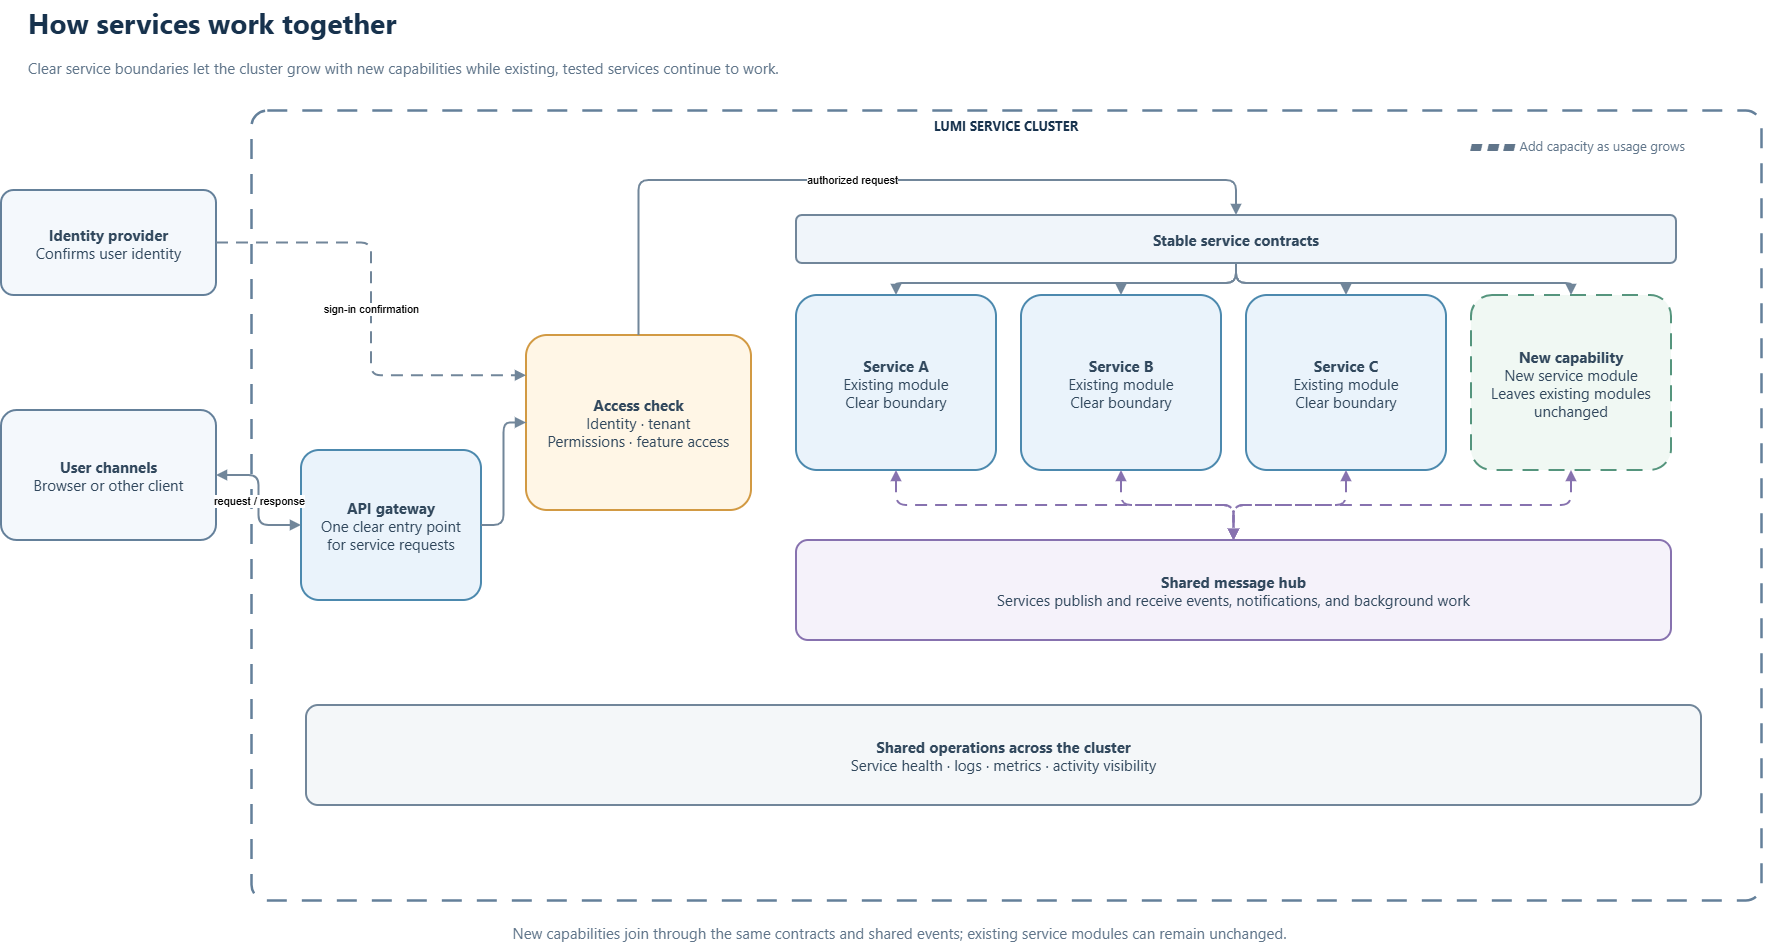

The diagram above was exported from draw.io. Its source (the exported page's mxGraphModel, read from the mxfile embedded in the PNG):
<mxGraphModel dx="1296" dy="934" grid="1" gridSize="10" guides="1" tooltips="1" connect="1" arrows="1" fold="1" page="1" pageScale="1" pageWidth="1880" pageHeight="1000" math="0" shadow="0">
  <root>
    <mxCell id="0" />
    <mxCell id="1" parent="0" />
    <mxCell id="title" parent="1" style="text;html=1;align=left;verticalAlign=middle;fontFamily=Segoe UI;fontSize=28;fontStyle=1;fontColor=#17324D;" value="How services work together" vertex="1">
      <mxGeometry height="44" width="1740" x="65" y="30" as="geometry" />
    </mxCell>
    <mxCell id="subtitle" parent="1" style="text;html=1;align=left;verticalAlign=middle;fontFamily=Segoe UI;fontSize=15;fontColor=#60758A;" value="Clear service boundaries let the cluster grow with new capabilities while existing, tested services continue to work." vertex="1">
      <mxGeometry height="34" width="1740" x="65" y="80" as="geometry" />
    </mxCell>
    <mxCell id="cluster" parent="1" style="rounded=1;arcSize=2;dashed=1;dashPattern=8 6;fillColor=none;strokeColor=#64809A;strokeWidth=2.5;verticalAlign=top;spacingTop=2;fontFamily=Segoe UI;fontSize=13;fontStyle=1;fontColor=#17324D;" value="LUMI SERVICE CLUSTER" vertex="1">
      <mxGeometry height="790" width="1510" x="290" y="140" as="geometry" />
    </mxCell>
    <mxCell id="scale" parent="1" style="text;html=1;align=right;verticalAlign=middle;fontFamily=Segoe UI;fontSize=13;fontColor=#60758A;" value="▰  ▰  ▰   Add capacity as usage grows" vertex="1">
      <mxGeometry height="40" width="365" x="1360" y="155" as="geometry" />
    </mxCell>
    <mxCell id="identity" parent="1" style="rounded=1;arcSize=12;whiteSpace=wrap;html=1;align=center;verticalAlign=middle;fontFamily=Segoe UI;fontSize=15;fontColor=#31485D;spacing=12;strokeWidth=2;fillColor=#F4F8FC;strokeColor=#64809A;" value="&lt;b&gt;Identity provider&lt;/b&gt;&lt;br&gt;Confirms user identity" vertex="1">
      <mxGeometry height="105" width="215" x="40" y="220" as="geometry" />
    </mxCell>
    <mxCell id="users" parent="1" style="rounded=1;arcSize=12;whiteSpace=wrap;html=1;align=center;verticalAlign=middle;fontFamily=Segoe UI;fontSize=15;fontColor=#31485D;spacing=12;strokeWidth=2;fillColor=#F4F8FC;strokeColor=#64809A;" value="&lt;b&gt;User channels&lt;/b&gt;&lt;br&gt;Browser or other client" vertex="1">
      <mxGeometry height="130" width="215" x="40" y="440" as="geometry" />
    </mxCell>
    <mxCell id="gateway" parent="1" style="rounded=1;arcSize=12;whiteSpace=wrap;html=1;align=center;verticalAlign=middle;fontFamily=Segoe UI;fontSize=15;fontColor=#31485D;spacing=12;strokeWidth=2;fillColor=#EAF3FB;strokeColor=#4C89AE;" value="&lt;b&gt;API gateway&lt;/b&gt;&lt;br&gt;One clear entry point&lt;br&gt;for service requests" vertex="1">
      <mxGeometry height="150" width="180" x="340" y="480" as="geometry" />
    </mxCell>
    <mxCell id="access" parent="1" style="rounded=1;arcSize=12;whiteSpace=wrap;html=1;align=center;verticalAlign=middle;fontFamily=Segoe UI;fontSize=15;fontColor=#31485D;spacing=12;strokeWidth=2;fillColor=#FFF6E6;strokeColor=#D29A43;" value="&lt;b&gt;Access check&lt;/b&gt;&lt;br&gt;Identity · tenant&lt;br&gt;Permissions · feature access" vertex="1">
      <mxGeometry height="175" width="225" x="565" y="365" as="geometry" />
    </mxCell>
    <mxCell id="contracts" parent="1" style="rounded=1;arcSize=12;whiteSpace=wrap;html=1;align=center;verticalAlign=middle;fontFamily=Segoe UI;fontSize=15;fontColor=#31485D;spacing=12;strokeWidth=2;fillColor=#F0F5FA;strokeColor=#71869A;" value="&lt;b&gt;Stable service contracts&lt;/b&gt;" vertex="1">
      <mxGeometry height="48" width="880" x="835" y="245" as="geometry" />
    </mxCell>
    <mxCell id="serviceA" parent="1" style="rounded=1;arcSize=12;whiteSpace=wrap;html=1;align=center;verticalAlign=middle;fontFamily=Segoe UI;fontSize=15;fontColor=#31485D;spacing=12;strokeWidth=2;fillColor=#EAF3FB;strokeColor=#4C89AE;" value="&lt;b&gt;Service A&lt;/b&gt;&lt;br&gt;Existing module&lt;br&gt;Clear boundary" vertex="1">
      <mxGeometry height="175" width="200" x="835" y="325" as="geometry" />
    </mxCell>
    <mxCell id="serviceB" parent="1" style="rounded=1;arcSize=12;whiteSpace=wrap;html=1;align=center;verticalAlign=middle;fontFamily=Segoe UI;fontSize=15;fontColor=#31485D;spacing=12;strokeWidth=2;fillColor=#EAF3FB;strokeColor=#4C89AE;" value="&lt;b&gt;Service B&lt;/b&gt;&lt;br&gt;Existing module&lt;br&gt;Clear boundary" vertex="1">
      <mxGeometry height="175" width="200" x="1060" y="325" as="geometry" />
    </mxCell>
    <mxCell id="serviceC" parent="1" style="rounded=1;arcSize=12;whiteSpace=wrap;html=1;align=center;verticalAlign=middle;fontFamily=Segoe UI;fontSize=15;fontColor=#31485D;spacing=12;strokeWidth=2;fillColor=#EAF3FB;strokeColor=#4C89AE;" value="&lt;b&gt;Service C&lt;/b&gt;&lt;br&gt;Existing module&lt;br&gt;Clear boundary" vertex="1">
      <mxGeometry height="175" width="200" x="1285" y="325" as="geometry" />
    </mxCell>
    <mxCell id="newService" parent="1" style="rounded=1;arcSize=12;whiteSpace=wrap;html=1;align=center;verticalAlign=middle;fontFamily=Segoe UI;fontSize=15;fontColor=#31485D;spacing=12;strokeWidth=2;dashed=1;dashPattern=8 5;fillColor=#F0F8F3;strokeColor=#55957D;" value="&lt;b&gt;New capability&lt;/b&gt;&lt;br&gt;New service module&lt;br&gt;Leaves existing modules unchanged" vertex="1">
      <mxGeometry height="175" width="200" x="1510" y="325" as="geometry" />
    </mxCell>
    <mxCell id="hub" parent="1" style="rounded=1;arcSize=12;whiteSpace=wrap;html=1;align=center;verticalAlign=middle;fontFamily=Segoe UI;fontSize=15;fontColor=#31485D;spacing=12;strokeWidth=2;fillColor=#F5F2FA;strokeColor=#8772AF;" value="&lt;b&gt;Shared message hub&lt;/b&gt;&lt;br&gt;Services publish and receive events, notifications, and background work" vertex="1">
      <mxGeometry height="100" width="875" x="835" y="570" as="geometry" />
    </mxCell>
    <mxCell id="operations" parent="1" style="rounded=1;arcSize=12;whiteSpace=wrap;html=1;align=center;verticalAlign=middle;fontFamily=Segoe UI;fontSize=15;fontColor=#31485D;spacing=12;strokeWidth=2;fillColor=#F4F7F9;strokeColor=#71869A;" value="&lt;b&gt;Shared operations across the cluster&lt;/b&gt;&lt;br&gt;Service health · logs · metrics · activity visibility" vertex="1">
      <mxGeometry height="100" width="1395" x="345" y="735" as="geometry" />
    </mxCell>
    <mxCell id="footer" parent="1" style="text;html=1;align=center;verticalAlign=middle;fontFamily=Segoe UI;fontSize=15;fontColor=#60758A;" value="New capabilities join through the same contracts and shared events; existing service modules can remain unchanged." vertex="1">
      <mxGeometry height="34" width="1745" x="65" y="945" as="geometry" />
    </mxCell>
    <mxCell id="req" edge="1" parent="1" source="users" style="edgeStyle=orthogonalEdgeStyle;rounded=1;orthogonalLoop=1;jettySize=auto;html=1;strokeColor=#71869A;strokeWidth=2;endArrow=block;endFill=1;startArrow=block;startFill=1;" target="gateway" value="request / response">
      <mxGeometry relative="1" as="geometry" />
    </mxCell>
    <mxCell id="auth" edge="1" parent="1" source="identity" style="edgeStyle=orthogonalEdgeStyle;rounded=1;orthogonalLoop=1;jettySize=auto;html=1;strokeColor=#71869A;strokeWidth=2;endArrow=block;endFill=1;dashed=1;dashPattern=6 4;exitX=1;exitY=0.5;entryX=0;entryY=0.23;" target="access" value="sign-in confirmation">
      <mxGeometry relative="1" as="geometry" />
    </mxCell>
    <mxCell id="guard" edge="1" parent="1" source="gateway" style="edgeStyle=orthogonalEdgeStyle;rounded=1;orthogonalLoop=1;jettySize=auto;html=1;strokeColor=#71869A;strokeWidth=2;endArrow=block;endFill=1;" target="access" value="">
      <mxGeometry relative="1" as="geometry" />
    </mxCell>
    <mxCell id="route" edge="1" parent="1" source="access" style="edgeStyle=orthogonalEdgeStyle;rounded=1;orthogonalLoop=1;jettySize=auto;html=1;strokeColor=#71869A;strokeWidth=2;endArrow=block;endFill=1;exitX=0.5;exitY=0;exitDx=0;exitDy=0;entryX=0.5;entryY=0;entryDx=0;entryDy=0;" target="contracts" value="authorized request">
      <mxGeometry relative="1" x="-0.0662" as="geometry">
        <Array as="points">
          <mxPoint x="677.5" y="210" />
          <mxPoint x="1275" y="210" />
        </Array>
      </mxGeometry>
    </mxCell>
    <mxCell id="cA" edge="1" parent="1" source="contracts" style="edgeStyle=orthogonalEdgeStyle;rounded=1;orthogonalLoop=1;jettySize=auto;html=1;strokeColor=#71869A;strokeWidth=2;endArrow=block;endFill=1;" target="serviceA" value="">
      <mxGeometry relative="1" as="geometry" />
    </mxCell>
    <mxCell id="cB" edge="1" parent="1" source="contracts" style="edgeStyle=orthogonalEdgeStyle;rounded=1;orthogonalLoop=1;jettySize=auto;html=1;strokeColor=#71869A;strokeWidth=2;endArrow=block;endFill=1;" target="serviceB" value="">
      <mxGeometry relative="1" as="geometry" />
    </mxCell>
    <mxCell id="cC" edge="1" parent="1" source="contracts" style="edgeStyle=orthogonalEdgeStyle;rounded=1;orthogonalLoop=1;jettySize=auto;html=1;strokeColor=#71869A;strokeWidth=2;endArrow=block;endFill=1;" target="serviceC" value="">
      <mxGeometry relative="1" as="geometry" />
    </mxCell>
    <mxCell id="cNew" edge="1" parent="1" source="contracts" style="edgeStyle=orthogonalEdgeStyle;rounded=1;orthogonalLoop=1;jettySize=auto;html=1;strokeColor=#71869A;strokeWidth=2;endArrow=block;endFill=1;" target="newService" value="">
      <mxGeometry relative="1" as="geometry" />
    </mxCell>
    <mxCell id="hA" edge="1" parent="1" source="serviceA" style="edgeStyle=orthogonalEdgeStyle;rounded=1;orthogonalLoop=1;jettySize=auto;html=1;strokeColor=#8772AF;strokeWidth=2;dashed=1;dashPattern=6 4;startArrow=block;startFill=1;endArrow=block;endFill=1;" target="hub" value="">
      <mxGeometry relative="1" as="geometry" />
    </mxCell>
    <mxCell id="hB" edge="1" parent="1" source="serviceB" style="edgeStyle=orthogonalEdgeStyle;rounded=1;orthogonalLoop=1;jettySize=auto;html=1;strokeColor=#8772AF;strokeWidth=2;dashed=1;dashPattern=6 4;startArrow=block;startFill=1;endArrow=block;endFill=1;" target="hub" value="">
      <mxGeometry relative="1" as="geometry" />
    </mxCell>
    <mxCell id="hC" edge="1" parent="1" source="serviceC" style="edgeStyle=orthogonalEdgeStyle;rounded=1;orthogonalLoop=1;jettySize=auto;html=1;strokeColor=#8772AF;strokeWidth=2;dashed=1;dashPattern=6 4;startArrow=block;startFill=1;endArrow=block;endFill=1;" target="hub" value="">
      <mxGeometry relative="1" as="geometry" />
    </mxCell>
    <mxCell id="hNew" edge="1" parent="1" source="newService" style="edgeStyle=orthogonalEdgeStyle;rounded=1;orthogonalLoop=1;jettySize=auto;html=1;strokeColor=#8772AF;strokeWidth=2;dashed=1;dashPattern=6 4;startArrow=block;startFill=1;endArrow=block;endFill=1;" target="hub" value="">
      <mxGeometry relative="1" as="geometry" />
    </mxCell>
  </root>
</mxGraphModel>